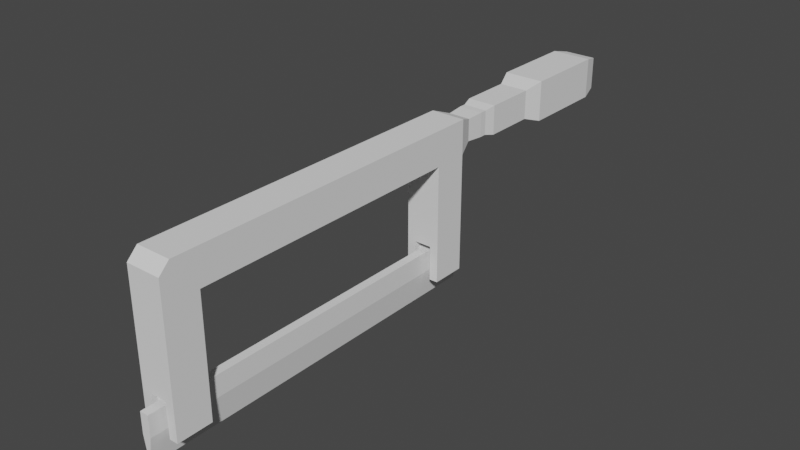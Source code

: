 # Source: scie.blend  (saved by Blender 3.3.6; exported with 4.5.12 LTS)
import bpy
from mathutils import Matrix  # noqa: F401  (used for matrix-valued properties, if any)

bpy.ops.wm.read_factory_settings(use_empty=True)
scene = bpy.context.scene
scene.name = 'Scene'

# ---- collections
col_collection = bpy.data.collections.new('Collection'); scene.collection.children.link(col_collection)

# ---- world
world_world = bpy.data.worlds.new('World'); scene.world = world_world
world_world.use_nodes = True; world_world.node_tree.nodes.clear()
_N = world_world.node_tree.nodes; _L = world_world.node_tree.links
n0 = _N.new('ShaderNodeOutputWorld'); n0.name = 'World Output'; n0.location = (300, 300)
n1 = _N.new('ShaderNodeBackground'); n1.name = 'Background'; n1.location = (10, 300)
n1.inputs[0].default_value = (0.05088, 0.05088, 0.05088, 1.0)
_L.new(n1.outputs[0], n0.inputs[0])
n0.is_active_output = True
world_world.color = (0.05088, 0.05088, 0.05088)
world_world.use_sun_shadow = False
world_world.sun_shadow_jitter_overblur = 0.0

# ---- meshes
me_cube_001 = bpy.data.meshes.new('Cube.001')
me_cube_001.from_pydata([(-0.5, -5.69, 1.732), (-0.5, -5.69, 2.732), (-0.5, 2.31, 1.732), (-0.5, 2.31, 2.732), (0.5, -5.69, 1.732), (0.5, -5.69, 2.732), (0.5, 2.31, 1.732), (0.5, 2.31, 2.732), (-0.5, 3.31, 2.732), (-0.5, 3.31, 1.732), (0.5, 3.31, 1.732), (0.5, 3.31, 2.732), (-0.5, -6.69, 1.732), (0.5, -6.69, 1.732), (0.5, 2.31, -1.668), (-0.5, 2.31, -1.668), (-0.5, -5.69, -1.668), (0.5, -5.69, -1.668), (0.5, 3.31, -1.668), (-0.5, 3.31, -1.668), (-0.5, -6.69, -1.668), (0.5, -6.69, -1.668), (-0.25, 2.31, -0.6681), (0.25, -5.69, -0.6681), (0.25, -5.69, -1.668), (-0.25, 2.31, -1.668), (-0.5, 3.31, -0.6681), (0.5, 3.31, -0.6681), (0.5, 2.31, -0.6681), (-0.5, 2.31, -0.6681), (-0.5, -5.69, -0.6681), (-0.5, -6.69, -0.6681), (0.5, -5.69, -0.6681), (0.5, -6.69, -0.6681), (-0.25, -5.69, -1.668), (0.25, 2.31, -1.668), (0.25, 2.31, -0.6681), (-0.25, -5.69, -0.6681), (-0.25, 3.31, -1.668), (0.25, -6.69, -1.668), (0.25, 3.31, -0.6681), (0.25, -6.69, -0.6681), (0.25, 3.31, -1.668), (-0.25, -6.69, -1.668), (-0.25, 3.31, -0.6681), (-0.25, -6.69, -0.6681), (-0.25, 2.51, -0.8681), (-0.25, 3.11, -0.8681), (-0.25, 2.51, -1.468), (-0.25, 3.11, -1.468), (-0.25, -6.49, -0.8681), (-0.25, -6.49, -1.468), (-0.25, -5.89, -0.8681), (-0.25, -5.89, -1.468), (0.25, -5.89, -0.8681), (0.25, -6.49, -0.8681), (0.25, -5.89, -1.468), (0.25, -6.49, -1.468), (0.25, 2.51, -0.8681), (0.25, 3.11, -0.8681), (0.25, 2.51, -1.468), (0.25, 3.11, -1.468), (-0.25, 2.81, -0.8681), (-0.25, 2.81, -1.468), (-0.25, 2.51, -1.168), (-0.25, 3.11, -1.168), (-0.25, -6.49, -1.168), (-0.25, -6.19, -0.8681), (-0.25, -6.19, -1.468), (-0.25, -5.89, -1.168), (0.25, -6.19, -0.8681), (0.25, -6.19, -1.468), (0.25, -6.49, -1.168), (0.25, -5.89, -1.168), (0.25, 2.81, -0.8681), (0.25, 2.81, -1.468), (0.25, 2.51, -1.168), (0.25, 3.11, -1.168), (0.125, 3.11, -0.8681), (0.125, 3.11, -1.468), (0.125, 2.51, -0.8681), (0.125, 2.51, -1.468), (0.125, -5.89, -0.8681), (0.125, -6.49, -0.8681), (0.125, -5.89, -1.468), (0.125, -6.49, -1.468), (-0.125, 3.11, -0.8681), (-0.125, 3.11, -1.468), (-0.125, 2.51, -0.8681), (-0.125, 2.51, -1.468), (-0.125, -5.89, -0.8681), (-0.125, -6.49, -0.8681), (-0.125, -5.89, -1.468), (-0.125, -6.49, -1.468), (0.25, 2.81, -1.168), (0.25, -6.19, -1.168), (-0.25, -6.19, -1.168), (-0.25, 2.81, -1.168), (0.125, -7.09, -0.8681), (-0.125, -7.09, -0.8681), (0.125, -7.09, -1.468), (-0.125, -7.09, -1.468), (0.125, 3.71, -1.468), (-0.125, 3.71, -1.468), (0.125, 3.71, -0.8681), (-0.125, 3.71, -0.8681), (0.3183, 3.81, 1.914), (0.3183, 3.81, 2.55), (-0.3183, 3.81, 1.914), (-0.3183, 3.81, 2.55), (0.3501, 4.31, 1.882), (0.3501, 4.31, 2.582), (-0.3501, 4.31, 1.882), (-0.3501, 4.31, 2.582), (0.3501, 4.51, 1.882), (0.3501, 4.51, 2.582), (-0.3501, 4.51, 1.882), (-0.3501, 4.51, 2.582), (0.4202, 4.81, 1.812), (0.4202, 4.81, 2.652), (-0.4202, 4.81, 1.812), (-0.4202, 4.81, 2.652), (0.4202, 6.31, 1.812), (0.4202, 6.31, 2.652), (-0.4202, 6.31, 1.812), (-0.4202, 6.31, 2.652), (0.5882, 6.81, 1.644), (0.5882, 6.81, 2.82), (-0.5882, 6.81, 1.644), (-0.5882, 6.81, 2.82), (0.5882, 9.31, 1.644), (0.5882, 9.31, 2.82), (-0.5882, 9.31, 1.644), (-0.5882, 9.31, 2.82), (0.4706, 9.81, 1.761), (0.4706, 9.81, 2.702), (-0.4706, 9.81, 1.761), (-0.4706, 9.81, 2.702), (0.0, -7.09, -2.265), (0.0, 3.71, -2.265), (-0.5, -6.69, 2.432), (-0.5, -6.39, 2.732), (0.5, -6.39, 2.732), (0.5, -6.69, 2.432)], [], [(0, 1, 3, 2), (3, 8, 9, 2), (6, 7, 5, 4), (4, 5, 142, 143, 13), (2, 6, 4, 0), (7, 3, 1, 5), (30, 16, 20, 31), (7, 6, 10, 11), (5, 1, 141, 142), (13, 143, 140, 12), (41, 39, 21, 33), (20, 16, 34, 43), (17, 24, 23, 32), (16, 30, 37, 34), (24, 39, 57, 71, 56), (3, 7, 11, 8), (2, 9, 26, 29), (10, 6, 28, 27), (4, 13, 33, 32), (37, 45, 50, 67, 52), (12, 0, 30, 31), (20, 43, 45, 31), (8, 11, 107, 109), (0, 4, 32, 30), (12, 31, 45, 41, 33, 13), (17, 21, 39, 24), (33, 21, 17, 32), (45, 37, 23, 41), (29, 26, 44, 22), (28, 36, 40, 27), (18, 14, 35, 42), (15, 19, 38, 25), (25, 48, 64, 46, 22), (40, 59, 74, 58, 36), (28, 14, 18, 27), (29, 26, 19, 15), (25, 22, 29, 15), (14, 28, 36, 35), (40, 27, 18, 42), (38, 19, 26, 44), (22, 36, 40, 44), (44, 26, 9, 10, 27, 40), (28, 6, 2, 29, 22, 36), (97, 63, 48, 64), (22, 46, 62, 47, 44), (44, 47, 65, 49, 38), (38, 49, 63, 48, 25), (96, 69, 52, 67), (43, 34, 53, 68, 51), (45, 43, 51, 66, 50), (34, 37, 52, 69, 53), (95, 73, 56, 71), (39, 41, 55, 72, 57), (23, 24, 56, 73, 54), (41, 23, 54, 70, 55), (94, 76, 60, 75), (36, 58, 76, 60, 35), (35, 60, 75, 61, 42), (42, 61, 77, 59, 40), (59, 78, 80, 58), (87, 89, 48, 49), (61, 79, 78, 59), (61, 60, 81, 79), (69, 52, 90, 92, 53), (56, 71, 57, 85, 84), (57, 72, 55, 83, 85), (102, 100, 138, 139), (88, 80, 78, 86), (78, 104, 105, 86), (70, 54, 82, 83, 55), (50, 66, 51, 93, 91), (91, 83, 82, 90), (52, 67, 50, 91, 90), (68, 53, 92, 93, 51), (73, 56, 84, 82, 54), (60, 58, 80, 81), (86, 87, 49, 47), (88, 46, 48, 89), (86, 47, 46, 88), (77, 94, 75, 61), (59, 74, 94, 77), (74, 58, 76, 94), (72, 95, 71, 57), (55, 70, 95, 72), (70, 54, 73, 95), (66, 96, 67, 50), (51, 68, 96, 66), (68, 53, 69, 96), (62, 97, 64, 46), (47, 65, 97, 62), (65, 49, 63, 97), (83, 91, 99, 98), (99, 101, 100, 98), (85, 83, 98, 100), (100, 101, 138), (91, 93, 101, 99), (101, 103, 139, 138), (82, 80, 88, 90), (80, 82, 84, 81), (90, 88, 89, 92), (103, 105, 104, 102), (79, 102, 104, 78), (103, 102, 139), (86, 105, 103, 87), (108, 109, 113, 112), (9, 8, 109, 108), (10, 9, 108, 106), (11, 10, 106, 107), (111, 110, 114, 115), (106, 108, 112, 110), (109, 107, 111, 113), (107, 106, 110, 111), (116, 117, 121, 120), (112, 113, 117, 116), (110, 112, 116, 114), (113, 111, 115, 117), (121, 119, 123, 125), (114, 116, 120, 118), (117, 115, 119, 121), (115, 114, 118, 119), (124, 125, 129, 128), (119, 118, 122, 123), (120, 121, 125, 124), (118, 120, 124, 122), (126, 128, 132, 130), (122, 124, 128, 126), (125, 123, 127, 129), (123, 122, 126, 127), (133, 131, 135, 137), (129, 127, 131, 133), (127, 126, 130, 131), (128, 129, 133, 132), (135, 134, 136, 137), (131, 130, 134, 135), (132, 133, 137, 136), (130, 132, 136, 134), (142, 141, 140, 143), (1, 0, 12, 140, 141)])
_uv = me_cube_001.uv_layers.new(name='UVMap')
_uv.uv.foreach_set('vector', [0.375, 0.0, 0.625, 0.0, 0.625, 0.25, 0.375, 0.25, 0.875, 0.5, 0.875, 0.5, 0.375, 0.25, 0.375, 0.25, 0.375, 0.5, 0.625, 0.5, 0.625, 0.75, 0.375, 0.75, 0.375, 0.75, 0.625, 0.75, 0.625, 0.75, 0.6133, 0.75, 0.375, 0.75, 0.125, 0.5, 0.375, 0.5, 0.375, 0.75, 0.125, 0.75, 0.625, 0.5, 0.875, 0.5, 0.875, 0.75, 0.625, 0.75, 0.375, 0.0, 0.125, 0.75, 0.375, 1.0, 0.375, 0.0, 0.625, 0.5, 0.375, 0.5, 0.375, 0.5, 0.625, 0.5, 0.625, 0.75, 0.875, 0.75, 0.875, 0.75, 0.625, 0.75, 0.375, 0.75, 0.6133, 0.75, 0.6133, 1.0, 0.375, 1.0, 0.0, 0.0, 0.0, 0.0, 0.0, 0.0, 0.0, 0.0, 0.375, 1.0, 0.125, 0.75, 0.1875, 0.75, 0.375, 0.9375, 0.375, 0.75, 0.3125, 0.75, 0.0, 0.0, 0.0, 0.0, 0.125, 0.75, 0.375, 0.0, 0.0, 0.0, 0.1875, 0.75, 0.3125, 0.75, 0.375, 0.8125, 0.375, 0.8125, 0.3438, 0.7812, 0.3125, 0.75, 0.875, 0.5, 0.625, 0.5, 0.625, 0.5, 0.875, 0.5, 0.375, 0.25, 0.375, 0.25, 0.375, 0.25, 0.375, 0.25, 0.375, 0.5, 0.375, 0.5, 0.375, 0.5, 0.375, 0.5, 0.375, 0.75, 0.375, 0.75, 0.375, 0.75, 0.375, 0.75, 0.0, 0.0, 0.0, 0.0, 0.0, 0.0, 0.0, 0.0, 0.0, 0.0, 0.375, 0.0, 0.375, 0.0, 0.375, 0.0, 0.375, 0.0, 0.375, 1.0, 0.375, 0.9375, 0.0, 0.0, 0.375, 0.0, 0.875, 0.5, 0.625, 0.5, 0.625, 0.5, 0.875, 0.5, 0.375, 0.0, 0.375, 0.75, 0.375, 0.75, 0.375, 0.0, 0.375, 0.0, 0.375, 0.0, 0.0, 0.0, 0.0, 0.0, 0.0, 0.0, 0.375, 0.75, 0.375, 0.75, 0.375, 0.75, 0.375, 0.8125, 0.3125, 0.75, 0.0, 0.0, 0.0, 0.0, 0.0, 0.0, 0.0, 0.0, 0.0, 0.0, 0.0, 0.0, 0.0, 0.0, 0.0, 0.0, 0.375, 0.25, 0.375, 0.25, 0.0, 0.0, 0.0, 0.0, 0.375, 0.5, 0.0, 0.0, 0.0, 0.0, 0.375, 0.5, 0.0, 0.0, 0.0, 0.0, 0.0, 0.0, 0.0, 0.0, 0.0, 0.0, 0.0, 0.0, 0.0, 0.0, 0.0, 0.0, 0.0, 0.0, 0.0, 0.0, 0.0, 0.0, 0.0, 0.0, 0.0, 0.0, 0.0, 0.0, 0.0, 0.0, 0.0, 0.0, 0.0, 0.0, 0.0, 0.0, 0.375, 0.5, 0.0, 0.0, 0.0, 0.0, 0.375, 0.5, 0.375, 0.25, 0.375, 0.25, 0.0, 0.0, 0.0, 0.0, 0.0, 0.0, 0.0, 0.0, 0.375, 0.25, 0.0, 0.0, 0.0, 0.0, 0.375, 0.5, 0.0, 0.0, 0.0, 0.0, 0.0, 0.0, 0.375, 0.5, 0.0, 0.0, 0.0, 0.0, 0.0, 0.0, 0.0, 0.0, 0.375, 0.25, 0.0, 0.0, 0.0, 0.0, 0.0, 0.0, 0.0, 0.0, 0.0, 0.0, 0.0, 0.0, 0.0, 0.0, 0.0, 0.0, 0.0, 0.0, 0.0, 0.0, 0.0, 0.0, 0.0, 0.0, 0.0, 0.0, 0.0, 0.0, 0.0, 0.0, 0.0, 0.0, 0.0, 0.0, 0.0, 0.0, 0.0, 0.0, 0.0, 0.0, 0.0, 0.0, 0.0, 0.0, 0.0, 0.0, 0.0, 0.0, 0.0, 0.0, 0.0, 0.0, 0.0, 0.0, 0.0, 0.0, 0.0, 0.0, 0.0, 0.0, 0.0, 0.0, 0.0, 0.0, 0.0, 0.0, 0.0, 0.0, 0.0, 0.0, 0.0, 0.0, 0.1406, 0.4219, 0.09375, 0.375, 0.0, 0.0, 0.0, 0.0, 0.375, 0.9375, 0.1875, 0.75, 0.1875, 0.75, 0.2812, 0.8438, 0.375, 0.9375, 0.0, 0.0, 0.375, 0.9375, 0.375, 0.9375, 0.1875, 0.4688, 0.0, 0.0, 0.1875, 0.75, 0.0, 0.0, 0.0, 0.0, 0.09375, 0.375, 0.1875, 0.75, 0.07812, 0.1875, 0.1562, 0.375, 0.3125, 0.75, 0.1562, 0.375, 0.0, 0.0, 0.0, 0.0, 0.0, 0.0, 0.0, 0.0, 0.0, 0.0, 0.0, 0.0, 0.3125, 0.75, 0.3125, 0.75, 0.1562, 0.375, 0.0, 0.0, 0.0, 0.0, 0.0, 0.0, 0.0, 0.0, 0.0, 0.0, 0.0, 0.0, 0.0, 0.0, 0.0, 0.0, 0.0, 0.0, 0.0, 0.0, 0.0, 0.0, 0.0, 0.0, 0.0, 0.0, 0.0, 0.0, 0.0, 0.0, 0.0, 0.0, 0.0, 0.0, 0.0, 0.0, 0.0, 0.0, 0.0, 0.0, 0.0, 0.0, 0.0, 0.0, 0.0, 0.0, 0.0, 0.0, 0.0, 0.0, 0.0, 0.0, 0.0, 0.0, 0.0, 0.0, 0.0, 0.0, 0.0, 0.0, 0.0, 0.0, 0.0, 0.0, 0.0, 0.0, 0.0, 0.0, 0.0, 0.0, 0.0, 0.0, 0.0, 0.0, 0.0, 0.0, 0.0, 0.0, 0.0, 0.0, 0.0, 0.0, 0.0, 0.0, 0.0, 0.0, 0.0, 0.0, 0.0, 0.0, 0.0, 0.0, 0.0, 0.0, 0.0, 0.0, 0.0, 0.0, 0.0, 0.0, 0.0, 0.0, 0.0, 0.0, 0.0, 0.0, 0.0, 0.0, 0.0, 0.0, 0.0, 0.0, 0.0, 0.0, 0.0, 0.0, 0.0, 0.0, 0.0, 0.0, 0.0, 0.0, 0.0, 0.0, 0.0, 0.0, 0.0, 0.0, 0.0, 0.0, 0.0, 0.0, 0.0, 0.0, 0.0, 0.0, 0.0, 0.0, 0.0, 0.0, 0.0, 0.0, 0.0, 0.0, 0.0, 0.0, 0.0, 0.0, 0.0, 0.0, 0.0, 0.0, 0.0, 0.0, 0.0, 0.0, 0.0, 0.0, 0.0, 0.0, 0.0, 0.0, 0.0, 0.0, 0.0, 0.0, 0.0, 0.0, 0.0, 0.0, 0.0, 0.0, 0.0, 0.0, 0.0, 0.0, 0.0, 0.0, 0.0, 0.0, 0.0, 0.0, 0.0, 0.0, 0.0, 0.0, 0.0, 0.0, 0.0, 0.0, 0.0, 0.0, 0.0, 0.0, 0.0, 0.0, 0.0, 0.0, 0.0, 0.0, 0.0, 0.0, 0.0, 0.0, 0.0, 0.0, 0.0, 0.0, 0.0, 0.0, 0.0, 0.0, 0.0, 0.0, 0.0, 0.0, 0.0, 0.0, 0.0, 0.0, 0.0, 0.0, 0.0, 0.0, 0.0, 0.0, 0.0, 0.0, 0.0, 0.0, 0.0, 0.0, 0.0, 0.0, 0.0, 0.0, 0.0, 0.0, 0.0, 0.0, 0.0, 0.0, 0.0, 0.0, 0.0, 0.0, 0.0, 0.0, 0.0, 0.0, 0.0, 0.0, 0.07812, 0.1875, 0.1562, 0.375, 0.0, 0.0, 0.0, 0.0, 0.0, 0.0, 0.07812, 0.1875, 0.0, 0.0, 0.0, 0.0, 0.0, 0.0, 0.1562, 0.375, 0.07812, 0.1875, 0.1875, 0.4688, 0.1406, 0.4219, 0.0, 0.0, 0.0, 0.0, 0.375, 0.9375, 0.2812, 0.8438, 0.1406, 0.4219, 0.1875, 0.4688, 0.2812, 0.8438, 0.1875, 0.75, 0.09375, 0.375, 0.1406, 0.4219, 0.0, 0.0, 0.0, 0.0, 0.0, 0.0, 0.0, 0.0, 0.0, 0.0, 0.0, 0.0, 0.0, 0.0, 0.0, 0.0, 0.0, 0.0, 0.0, 0.0, 0.0, 0.0, 0.0, 0.0, 0.0, 0.0, 0.0, 0.0, 0.0, 0.0, 0.0, 0.0, 0.0, 0.0, 0.0, 0.0, 0.0, 0.0, 0.0, 0.0, 0.0, 0.0, 0.0, 0.0, 0.0, 0.0, 0.0, 0.0, 0.0, 0.0, 0.0, 0.0, 0.0, 0.0, 0.0, 0.0, 0.0, 0.0, 0.0, 0.0, 0.0, 0.0, 0.0, 0.0, 0.0, 0.0, 0.0, 0.0, 0.0, 0.0, 0.0, 0.0, 0.0, 0.0, 0.0, 0.0, 0.0, 0.0, 0.0, 0.0, 0.0, 0.0, 0.0, 0.0, 0.0, 0.0, 0.0, 0.0, 0.0, 0.0, 0.0, 0.0, 0.0, 0.0, 0.0, 0.0, 0.0, 0.0, 0.0, 0.0, 0.0, 0.0, 0.0, 0.0, 0.0, 0.0, 0.0, 0.0, 0.0, 0.0, 0.0, 0.0, 0.0, 0.0, 0.0, 0.0, 0.0, 0.0, 0.0, 0.0, 0.0, 0.0, 0.0, 0.0, 0.375, 0.25, 0.875, 0.5, 0.875, 0.5, 0.375, 0.25, 0.375, 0.25, 0.875, 0.5, 0.875, 0.5, 0.375, 0.25, 0.0, 0.0, 0.0, 0.0, 0.0, 0.0, 0.0, 0.0, 0.625, 0.5, 0.375, 0.5, 0.375, 0.5, 0.625, 0.5, 0.625, 0.5, 0.375, 0.5, 0.375, 0.5, 0.625, 0.5, 0.0, 0.0, 0.0, 0.0, 0.0, 0.0, 0.0, 0.0, 0.875, 0.5, 0.625, 0.5, 0.625, 0.5, 0.875, 0.5, 0.625, 0.5, 0.375, 0.5, 0.375, 0.5, 0.625, 0.5, 0.375, 0.25, 0.875, 0.5, 0.875, 0.5, 0.375, 0.25, 0.375, 0.25, 0.875, 0.5, 0.875, 0.5, 0.375, 0.25, 0.0, 0.0, 0.0, 0.0, 0.0, 0.0, 0.0, 0.0, 0.875, 0.5, 0.625, 0.5, 0.625, 0.5, 0.875, 0.5, 0.875, 0.5, 0.625, 0.5, 0.625, 0.5, 0.875, 0.5, 0.0, 0.0, 0.0, 0.0, 0.0, 0.0, 0.0, 0.0, 0.875, 0.5, 0.625, 0.5, 0.625, 0.5, 0.875, 0.5, 0.625, 0.5, 0.375, 0.5, 0.375, 0.5, 0.625, 0.5, 0.375, 0.25, 0.875, 0.5, 0.875, 0.5, 0.375, 0.25, 0.625, 0.5, 0.375, 0.5, 0.375, 0.5, 0.625, 0.5, 0.375, 0.25, 0.875, 0.5, 0.875, 0.5, 0.375, 0.25, 0.0, 0.0, 0.0, 0.0, 0.0, 0.0, 0.0, 0.0, 0.0, 0.0, 0.0, 0.0, 0.0, 0.0, 0.0, 0.0, 0.0, 0.0, 0.0, 0.0, 0.0, 0.0, 0.0, 0.0, 0.875, 0.5, 0.625, 0.5, 0.625, 0.5, 0.875, 0.5, 0.625, 0.5, 0.375, 0.5, 0.375, 0.5, 0.625, 0.5, 0.875, 0.5, 0.625, 0.5, 0.625, 0.5, 0.875, 0.5, 0.875, 0.5, 0.625, 0.5, 0.625, 0.5, 0.875, 0.5, 0.625, 0.5, 0.375, 0.5, 0.375, 0.5, 0.625, 0.5, 0.375, 0.25, 0.875, 0.5, 0.875, 0.5, 0.375, 0.25, 0.625, 0.5, 0.375, 0.5, 0.375, 0.25, 0.875, 0.5, 0.625, 0.5, 0.375, 0.5, 0.375, 0.5, 0.625, 0.5, 0.375, 0.25, 0.875, 0.5, 0.875, 0.5, 0.375, 0.25, 0.0, 0.0, 0.0, 0.0, 0.0, 0.0, 0.0, 0.0, 0.625, 0.75, 0.625, 1.0, 0.6133, 1.0, 0.6133, 0.75, 0.625, 0.0, 0.375, 0.0, 0.375, 0.0, 0.6133, 0.0, 0.625, 0.0])
me_cube_001.update()

# ---- objects
ob_cube = bpy.data.objects.new('Cube', me_cube_001)

# ---- transforms, parenting, visibility, modifiers, constraints
ob_cube.location = (0.0, 0.0, 0.0)

# ---- collection membership
col_collection.objects.link(ob_cube)

# ---- scene / render settings (as saved in the file)
scene.frame_start = 1; scene.frame_end = 250; scene.frame_set(1)
scene.render.engine = 'BLENDER_EEVEE_NEXT'
scene.cycles.sampling_pattern = 'TABULATED_SOBOL'
scene.cycles.use_light_tree = False
scene.view_settings.view_transform = 'Filmic'
bpy.context.view_layer.update()

# ---- added for rendering (the .blend has no active camera and no usable light): camera, sun
cam_auto = bpy.data.cameras.new('AutoCamera')
cam_auto.lens = 50.0
cam_auto.sensor_width = 36.0
cam_auto.clip_end = 1000.0
ob_auto_camera = bpy.data.objects.new('AutoCamera', cam_auto)
scene.collection.objects.link(ob_auto_camera)
ob_auto_camera.location = (16.3651, -18.2784, 13.3695)
ob_auto_camera.rotation_euler = (1.09748, -7.21219e-08, 0.694738)
scene.camera = ob_auto_camera
light_auto_sun = bpy.data.lights.new('AutoSun', 'SUN')
light_auto_sun.energy = 3.0
light_auto_sun.angle = 0.0523599
ob_auto_sun = bpy.data.objects.new('AutoSun', light_auto_sun)
scene.collection.objects.link(ob_auto_sun)
ob_auto_sun.rotation_euler = (0.872665, 0.174533, 0.523599)
bpy.context.view_layer.update()
